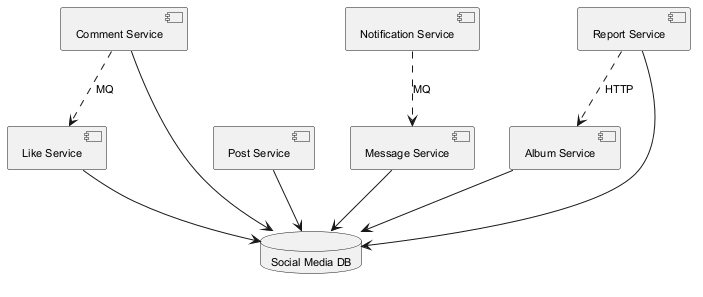

The diagram above was rendered by PlantUML. Its source (embedded in the PNG):
@startuml
skinparam backgroundColor #FFFFFF
skinparam classBackgroundColor #F1F8E9
skinparam classBorderColor #33691E
skinparam defaultFontSize 11
component "Album Service" as C_AlbumService
component "Comment Service" as C_CommentService
component "Post Service" as C_PostService
component "Message Service" as C_MessageService
component "Like Service" as C_LikeService
component "Report Service" as C_ReportService
component "Notification Service" as C_NotificationService
database "Social Media DB" as DB_social_media
C_AlbumService --> DB_social_media
C_CommentService --> DB_social_media
C_PostService --> DB_social_media
C_MessageService --> DB_social_media
C_LikeService --> DB_social_media
C_ReportService --> DB_social_media
C_ReportService ..> C_AlbumService : HTTP
C_NotificationService ..> C_MessageService : MQ
C_CommentService ..> C_LikeService : MQ
@enduml